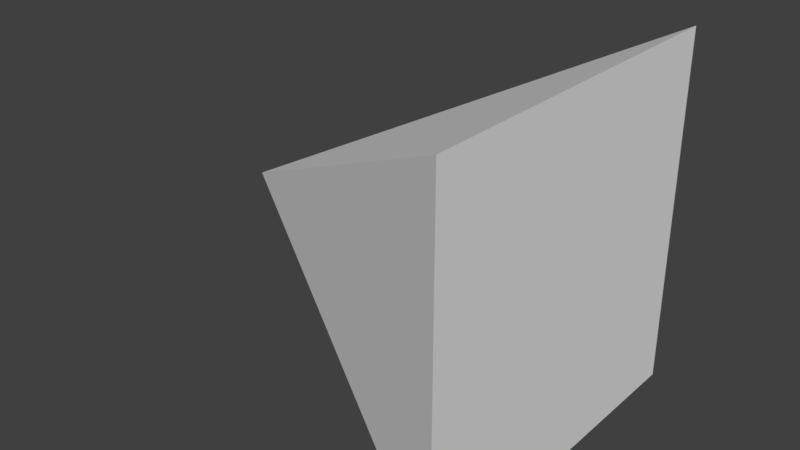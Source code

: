 # Source: triangle_camera.blend  (saved by Blender 2.77.0; exported with 4.5.12 LTS)
import bpy
from mathutils import Matrix  # noqa: F401  (used for matrix-valued properties, if any)

bpy.ops.wm.read_factory_settings(use_empty=True)
scene = bpy.context.scene
scene.name = 'Scene'

# ---- collections
col_collection_1 = bpy.data.collections.new('Collection 1'); scene.collection.children.link(col_collection_1)

# ---- materials (node trees are filled in below, after node groups)
mat_material = bpy.data.materials.new('Material')
mat_material.alpha_threshold = 0.0
mat_material.use_transparent_shadow = False
mat_material.roughness = 0.5
mat_material.line_color = (0.0, 0.0, 0.0, 1.0)

# ---- material node trees

# ---- world
world_world = bpy.data.worlds.new('World'); scene.world = world_world
world_world.color = (0.05088, 0.05088, 0.05088)
world_world.use_sun_shadow = False
world_world.sun_shadow_jitter_overblur = 0.0
world_world.cycles.sampling_method = 'MANUAL'

# ---- meshes
me_cube = bpy.data.meshes.new('Cube')
me_cube.from_pydata([(1.0, 1.0, -1.0), (1.0, -1.0, -1.0), (-1.0, -0.0006047, -0.0008558), (-1.0, 0.0006052, -0.0008558), (1.0, 1.0, 1.0), (1.0, -1.0, 1.0), (-1.0, -0.0006047, 0.0008558), (-1.0, 0.0006052, 0.0008558)], [], [(0, 1, 2, 3), (4, 7, 6, 5), (0, 4, 5, 1), (1, 5, 6, 2), (2, 6, 7, 3), (4, 0, 3, 7)])
me_cube.materials.append(mat_material)
me_cube.use_remesh_preserve_volume = False
me_cube.use_remesh_preserve_attributes = False
me_cube.use_mirror_vertex_groups = False
me_cube.update()

# ---- objects
ob_cube = bpy.data.objects.new('Cube', me_cube)

# ---- transforms, parenting, visibility, modifiers, constraints
ob_cube.location = (0.0, 0.0, 0.0)
ob_cube.lock_rotations_4d = False
ob_cube.empty_display_type = 'ARROWS'
ob_cube.lineart.crease_threshold = 0.0

# ---- collection membership
col_collection_1.objects.link(ob_cube)

# ---- scene / render settings (as saved in the file)
scene.frame_start = 1; scene.frame_end = 250; scene.frame_set(1)
scene.render.engine = 'BLENDER_EEVEE_NEXT'
scene.render.resolution_percentage = 50
scene.render.dither_intensity = 0.0
scene.cycles.use_denoising = False
scene.cycles.samples = 128
scene.cycles.sampling_pattern = 'TABULATED_SOBOL'
scene.cycles.light_sampling_threshold = 0.0
scene.cycles.use_adaptive_sampling = False
scene.cycles.use_light_tree = False
scene.cycles.blur_glossy = 0.0
scene.cycles.sample_clamp_indirect = 0.0
scene.view_settings.view_transform = 'Standard'
bpy.context.view_layer.update()

# ---- added for rendering (the .blend has no active camera and no usable light): camera, sun
cam_auto = bpy.data.cameras.new('AutoCamera')
cam_auto.lens = 50.0
cam_auto.sensor_width = 36.0
cam_auto.clip_end = 1000.0
ob_auto_camera = bpy.data.objects.new('AutoCamera', cam_auto)
scene.collection.objects.link(ob_auto_camera)
ob_auto_camera.location = (3.20507, -3.84609, 2.56406)
ob_auto_camera.rotation_euler = (1.09748, -7.21219e-08, 0.694738)
scene.camera = ob_auto_camera
light_auto_sun = bpy.data.lights.new('AutoSun', 'SUN')
light_auto_sun.energy = 3.0
light_auto_sun.angle = 0.0523599
ob_auto_sun = bpy.data.objects.new('AutoSun', light_auto_sun)
scene.collection.objects.link(ob_auto_sun)
ob_auto_sun.rotation_euler = (0.872665, 0.174533, 0.523599)
bpy.context.view_layer.update()
